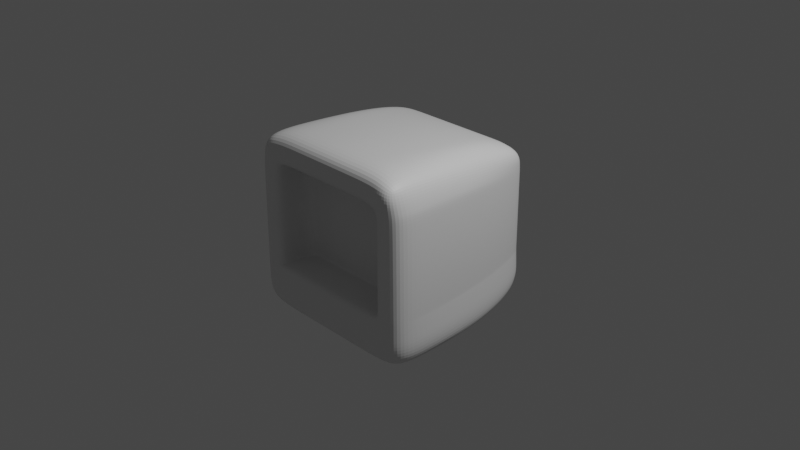 # Source: 5._tv.blend  (saved by Blender 3.3.6; exported with 4.5.12 LTS)
import bpy
from mathutils import Matrix  # noqa: F401  (used for matrix-valued properties, if any)

bpy.ops.wm.read_factory_settings(use_empty=True)
scene = bpy.context.scene
scene.name = 'Scene'

# ---- collections
col_collection = bpy.data.collections.new('Collection'); scene.collection.children.link(col_collection)

# ---- materials (node trees are filled in below, after node groups)
mat_material = bpy.data.materials.new('Material')
mat_material.alpha_threshold = 0.0
mat_material.use_transparent_shadow = False
mat_material.roughness = 0.5
mat_material.line_color = (0.0, 0.0, 0.0, 1.0)

# ---- material node trees
mat_material.use_nodes = True; mat_material.node_tree.nodes.clear()
_N = mat_material.node_tree.nodes; _L = mat_material.node_tree.links
n0 = _N.new('ShaderNodeOutputMaterial'); n0.name = 'Material Output'; n0.location = (300, 300)
n1 = _N.new('ShaderNodeBsdfPrincipled'); n1.name = 'Principled BSDF'; n1.location = (10, 300)
n1.distribution = 'GGX'
n1.subsurface_method = 'RANDOM_WALK_SKIN'
n1.inputs[3].default_value = 1.45
n1.inputs[27].default_value = (0.0, 0.0, 0.0, 1.0)
n1.inputs[28].default_value = 1.0
_L.new(n1.outputs[0], n0.inputs[0])
n0.is_active_output = True

# ---- world
world_world = bpy.data.worlds.new('World'); scene.world = world_world
world_world.use_nodes = True; world_world.node_tree.nodes.clear()
_N = world_world.node_tree.nodes; _L = world_world.node_tree.links
n0 = _N.new('ShaderNodeOutputWorld'); n0.name = 'World Output'; n0.location = (300, 300)
n1 = _N.new('ShaderNodeBackground'); n1.name = 'Background'; n1.location = (10, 300)
n1.inputs[0].default_value = (0.05088, 0.05088, 0.05088, 1.0)
_L.new(n1.outputs[0], n0.inputs[0])
n0.is_active_output = True
world_world.color = (0.05088, 0.05088, 0.05088)
world_world.use_sun_shadow = False
world_world.sun_shadow_jitter_overblur = 0.0

# ---- cameras
cam_camera = bpy.data.cameras.new('Camera')
cam_camera.clip_end = 100.0
cam_camera.ortho_scale = 7.314

# ---- lights
light_light = bpy.data.lights.new('Light', 'POINT')
light_light.transmission_factor = 0.0
light_light.energy = 1000.0
light_light.shadow_soft_size = 0.1
light_light.shadow_maximum_resolution = 0.006
light_light.use_absolute_resolution = True

# ---- meshes
me_cube = bpy.data.meshes.new('Cube')
me_cube.from_pydata([(0.8591, 0.9085, 0.746), (0.9, 0.9144, -0.7455), (0.9182, -1.023, 0.9282), (1.004, -0.9958, -0.9568), (0.0, 0.9096, -0.795), (0.0, -1.0, 1.0), (0.0, -1.0, -1.0), (0.0, 0.9096, 0.8227), (0.8507, 0.9096, 0.5634), (0.9891, -1.0, 0.6635), (0.0, -1.0, 0.6727), (0.0, 0.9096, 0.5634), (0.8604, 0.9105, -0.3343), (1.01, -0.9991, -0.4327), (0.0, -1.0, -0.4424), (0.0, 0.9096, -0.344), (0.9182, -0.6198, 0.9282), (1.049, -0.592, -0.9505), (0.0, -0.5968, 1.0), (0.0, -0.5968, -1.0), (1.0, -0.5968, 0.6635), (1.01, -0.5958, -0.4327), (1.022, 0.2429, -0.9032), (0.9049, 0.2301, 0.8355), (0.0, 0.2381, 0.9561), (0.0, 0.2381, -0.9528), (0.9723, 0.2381, 0.638), (0.982, 0.239, -0.4109), (0.7002, -1.0, -1.0), (0.6868, 0.9096, 0.8227), (0.7464, 0.9096, -0.795), (0.7002, -1.0, 1.0), (0.7002, -1.0, 0.6635), (0.7464, 0.9096, 0.5634), (0.7464, 0.9096, -0.344), (0.7002, -1.0, -0.4424), (0.7002, -0.5968, 1.0), (0.7002, -0.5968, -1.0), (0.857, 0.2381, -0.9528), (0.7282, 0.2381, 0.9561), (0.7002, -0.5732, 0.6727), (0.0, -0.5732, 0.6727), (0.0, -0.5732, -0.4424), (0.7002, -0.5732, -0.4424), (0.8507, 0.9096, 0.4807), (1.0, -1.0, 0.5808), (0.0, 0.9096, 0.4807), (1.0, -0.5968, 0.5808), (0.9723, 0.2381, 0.5553), (0.7464, 0.9096, 0.4807), (0.7002, -1.0, 0.5808), (0.0, -0.5732, 0.5808), (0.7002, -0.5732, 0.5808), (0.8604, 0.9105, -0.3343), (1.01, -0.9991, -0.4327), (0.0, 0.9096, -0.344), (1.01, -0.5958, -0.4327), (0.982, 0.239, -0.4109), (0.7464, 0.9096, -0.344), (0.7002, -1.0, -0.4424), (0.0, -0.5732, -0.4424), (0.7002, -0.5732, -0.4424), (0.4341, 0.9096, -0.795), (0.402, -1.0, 1.0), (0.402, -1.0, 0.6727), (0.402, -1.0, -0.4424), (0.402, -0.5968, -1.0), (0.5532, 0.2381, -0.9528), (0.402, -1.0, -1.0), (0.4341, 0.9096, 0.8227), (0.4341, 0.9096, 0.5634), (0.4341, 0.9096, -0.344), (0.402, -0.5968, 1.0), (0.5726, 0.2381, 0.9561), (0.402, -0.5732, 0.6727), (0.402, -0.5732, -0.4424), (0.402, -0.5732, 0.5808), (0.4341, 0.9096, 0.4807), (0.4341, 0.9096, -0.344), (0.402, -0.5732, -0.4424), (0.0, -0.8579, 0.6727), (0.7002, -0.8579, 0.6727), (0.7002, -0.8579, -0.4424), (0.0, -0.8579, -0.4424), (0.7002, -0.8579, 0.5808), (0.7002, -0.8579, -0.4424), (0.402, -0.8579, -0.4424), (0.402, -0.8579, 0.6727), (0.8708, 0.9116, -0.4422), (1.008, -0.9982, -0.5703), (0.0, -1.0, -0.5888), (0.0, 0.9096, -0.4624), (1.02, -0.5948, -0.5686), (0.9924, 0.24, -0.5402), (0.7002, -1.0, -0.5888), (0.7464, 0.9096, -0.4624), (0.4341, 0.9096, -0.4624), (0.402, -1.0, -0.5888)], [], [(37, 17, 3, 28), (20, 16, 2, 9), (33, 29, 0, 8), (72, 18, 5, 63), (64, 63, 5, 10), (87, 80, 41, 74), (49, 33, 8, 44), (47, 20, 9, 45), (92, 21, 13, 89), (95, 34, 12, 88), (97, 65, 14, 90), (93, 27, 21, 92), (48, 26, 20, 47), (73, 24, 18, 72), (26, 23, 16, 20), (38, 22, 17, 37), (30, 1, 22, 38), (8, 0, 23, 26), (69, 7, 24, 73), (44, 8, 26, 48), (88, 12, 27, 93), (0, 29, 39, 23), (62, 30, 38, 67), (67, 38, 37, 66), (23, 39, 36, 16), (89, 13, 35, 94), (96, 71, 34, 95), (77, 70, 33, 49), (45, 9, 32, 50), (9, 2, 31, 32), (16, 36, 31, 2), (70, 69, 29, 33), (66, 37, 28, 68), (76, 74, 41, 51), (86, 82, 43, 75), (84, 81, 40, 52), (85, 84, 52, 61), (79, 76, 51, 60), (54, 45, 50, 59), (78, 77, 49, 58), (53, 44, 48, 57), (57, 48, 47, 56), (56, 47, 45, 54), (58, 49, 44, 53), (34, 58, 53, 12), (21, 56, 54, 13), (27, 57, 56, 21), (12, 53, 57, 27), (71, 78, 58, 34), (13, 54, 59, 35), (75, 79, 60, 42), (82, 85, 61, 43), (43, 61, 79, 75), (15, 55, 78, 71), (55, 46, 77, 78), (61, 52, 76, 79), (83, 86, 75, 42), (52, 40, 74, 76), (19, 66, 68, 6), (11, 7, 69, 70), (46, 11, 70, 77), (91, 15, 71, 96), (25, 67, 66, 19), (4, 62, 67, 25), (29, 69, 73, 39), (39, 73, 72, 36), (94, 35, 65, 97), (81, 87, 74, 40), (32, 31, 63, 64), (36, 72, 63, 31), (32, 64, 87, 81), (14, 65, 86, 83), (35, 59, 85, 82), (59, 50, 84, 85), (50, 32, 81, 84), (65, 35, 82, 86), (64, 10, 80, 87), (28, 94, 97, 68), (4, 91, 96, 62), (62, 96, 95, 30), (3, 89, 94, 28), (1, 88, 93, 22), (22, 93, 92, 17), (68, 97, 90, 6), (30, 95, 88, 1), (17, 92, 89, 3)])
_uv = me_cube.uv_layers.new(name='UVMap')
_uv.uv.foreach_set('vector', [0.3225, 0.6996, 0.375, 0.6996, 0.3717, 0.7534, 0.3225, 0.75, 0.5745, 0.6996, 0.625, 0.6996, 0.625, 0.75, 0.5745, 0.7519, 0.5745, 0.4475, 0.625, 0.4475, 0.625, 0.5, 0.5745, 0.5, 0.6997, 0.6996, 0.75, 0.6996, 0.75, 0.75, 0.6997, 0.75, 0.5745, 0.8247, 0.625, 0.8247, 0.625, 0.875, 0.5745, 0.875, 0.5745, 0.8247, 0.5745, 0.875, 0.5745, 0.875, 0.5745, 0.8247, 0.5745, 0.4475, 0.5745, 0.4475, 0.5745, 0.5, 0.5745, 0.5, 0.5745, 0.6996, 0.5745, 0.6996, 0.5745, 0.7519, 0.5745, 0.75, 0.4264, 0.6996, 0.4447, 0.6996, 0.4447, 0.75, 0.4255, 0.7509, 0.4264, 0.4475, 0.4447, 0.4475, 0.4447, 0.5, 0.4264, 0.5, 0.4264, 0.8247, 0.4447, 0.8247, 0.4447, 0.875, 0.4264, 0.875, 0.4264, 0.5796, 0.4447, 0.5796, 0.4447, 0.6996, 0.4264, 0.6996, 0.5745, 0.5796, 0.5745, 0.5796, 0.5745, 0.6996, 0.5745, 0.6996, 0.6997, 0.5796, 0.75, 0.5796, 0.75, 0.6996, 0.6997, 0.6996, 0.5745, 0.5796, 0.6158, 0.5783, 0.625, 0.6996, 0.5745, 0.6996, 0.3225, 0.5796, 0.375, 0.5796, 0.375, 0.6996, 0.3225, 0.6996, 0.3225, 0.5, 0.375, 0.5, 0.375, 0.5796, 0.3225, 0.5796, 0.5745, 0.5, 0.625, 0.5, 0.6158, 0.5783, 0.5745, 0.5796, 0.6997, 0.5, 0.75, 0.5, 0.75, 0.5796, 0.6997, 0.5796, 0.5745, 0.5, 0.5745, 0.5, 0.5745, 0.5796, 0.5745, 0.5796, 0.4264, 0.5, 0.4447, 0.5, 0.4447, 0.5796, 0.4264, 0.5796, 0.625, 0.5, 0.6775, 0.5, 0.6845, 0.5796, 0.6158, 0.5783, 0.3003, 0.5, 0.3225, 0.5, 0.3225, 0.5796, 0.3003, 0.5796, 0.3003, 0.5796, 0.3225, 0.5796, 0.3225, 0.6996, 0.3003, 0.6996, 0.6158, 0.5783, 0.6845, 0.5796, 0.6775, 0.6996, 0.625, 0.6996, 0.4255, 0.7509, 0.4447, 0.75, 0.4447, 0.8025, 0.4264, 0.8025, 0.4264, 0.4253, 0.4447, 0.4253, 0.4447, 0.4475, 0.4264, 0.4475, 0.5745, 0.4253, 0.5745, 0.4253, 0.5745, 0.4475, 0.5745, 0.4475, 0.5745, 0.75, 0.5745, 0.7519, 0.5745, 0.8025, 0.5746, 0.8024, 0.5745, 0.7519, 0.625, 0.75, 0.625, 0.8025, 0.5745, 0.8025, 0.625, 0.6996, 0.6775, 0.6996, 0.6775, 0.75, 0.625, 0.75, 0.5745, 0.4253, 0.625, 0.4253, 0.625, 0.4475, 0.5745, 0.4475, 0.3003, 0.6996, 0.3225, 0.6996, 0.3225, 0.75, 0.3003, 0.75, 0.5745, 0.8247, 0.5745, 0.8247, 0.5745, 0.875, 0.5745, 0.875, 0.4447, 0.8247, 0.4447, 0.8025, 0.4447, 0.8025, 0.4447, 0.8247, 0.5745, 0.8025, 0.5745, 0.8025, 0.5745, 0.8025, 0.5745, 0.8025, 0.4446, 0.8026, 0.5746, 0.8024, 0.5745, 0.8025, 0.4447, 0.8025, 0.4447, 0.8247, 0.5745, 0.8247, 0.5745, 0.875, 0.4447, 0.875, 0.4448, 0.7499, 0.5745, 0.75, 0.5746, 0.8024, 0.4446, 0.8026, 0.4447, 0.4253, 0.5745, 0.4253, 0.5745, 0.4475, 0.4447, 0.4475, 0.4447, 0.5, 0.5745, 0.5, 0.5745, 0.5796, 0.4447, 0.5796, 0.4447, 0.5796, 0.5745, 0.5796, 0.5745, 0.6996, 0.4443, 0.6996, 0.4443, 0.6996, 0.5745, 0.6996, 0.5745, 0.75, 0.4448, 0.7499, 0.4447, 0.4475, 0.5745, 0.4475, 0.5745, 0.5, 0.4447, 0.5, 0.4447, 0.4475, 0.4447, 0.4475, 0.4447, 0.5, 0.4447, 0.5, 0.4447, 0.6996, 0.4443, 0.6996, 0.4448, 0.7499, 0.4447, 0.75, 0.4447, 0.5796, 0.4447, 0.5796, 0.4443, 0.6996, 0.4447, 0.6996, 0.4447, 0.5, 0.4447, 0.5, 0.4447, 0.5796, 0.4447, 0.5796, 0.4447, 0.4253, 0.4447, 0.4253, 0.4447, 0.4475, 0.4447, 0.4475, 0.4447, 0.75, 0.4448, 0.7499, 0.4446, 0.8026, 0.4447, 0.8025, 0.4447, 0.8247, 0.4447, 0.8247, 0.4447, 0.875, 0.4447, 0.875, 0.4446, 0.8026, 0.4446, 0.8026, 0.4447, 0.8025, 0.4447, 0.8025, 0.4447, 0.8025, 0.4447, 0.8025, 0.4447, 0.8247, 0.4447, 0.8247, 0.4447, 0.375, 0.4447, 0.375, 0.4447, 0.4253, 0.4447, 0.4253, 0.4447, 0.375, 0.5745, 0.375, 0.5745, 0.4253, 0.4447, 0.4253, 0.4447, 0.8025, 0.5745, 0.8025, 0.5745, 0.8247, 0.4447, 0.8247, 0.4447, 0.875, 0.4447, 0.8247, 0.4447, 0.8247, 0.4447, 0.875, 0.5745, 0.8025, 0.5745, 0.8025, 0.5745, 0.8247, 0.5745, 0.8247, 0.25, 0.6996, 0.3003, 0.6996, 0.3003, 0.75, 0.25, 0.75, 0.5745, 0.375, 0.625, 0.375, 0.625, 0.4253, 0.5745, 0.4253, 0.5745, 0.375, 0.5745, 0.375, 0.5745, 0.4253, 0.5745, 0.4253, 0.4264, 0.375, 0.4447, 0.375, 0.4447, 0.4253, 0.4264, 0.4253, 0.25, 0.5796, 0.3003, 0.5796, 0.3003, 0.6996, 0.25, 0.6996, 0.25, 0.5, 0.3003, 0.5, 0.3003, 0.5796, 0.25, 0.5796, 0.6775, 0.5, 0.6997, 0.5, 0.6997, 0.5796, 0.6845, 0.5796, 0.6845, 0.5796, 0.6997, 0.5796, 0.6997, 0.6996, 0.6775, 0.6996, 0.4264, 0.8025, 0.4447, 0.8025, 0.4447, 0.8247, 0.4264, 0.8247, 0.5745, 0.8025, 0.5745, 0.8247, 0.5745, 0.8247, 0.5745, 0.8025, 0.5745, 0.8025, 0.625, 0.8025, 0.625, 0.8247, 0.5745, 0.8247, 0.6775, 0.6996, 0.6997, 0.6996, 0.6997, 0.75, 0.6775, 0.75, 0.5745, 0.8025, 0.5745, 0.8247, 0.5745, 0.8247, 0.5745, 0.8025, 0.4447, 0.875, 0.4447, 0.8247, 0.4447, 0.8247, 0.4447, 0.875, 0.4447, 0.8025, 0.4447, 0.8025, -17.66, 18.82, -17.66, 18.82, 0.4446, 0.8026, 0.5746, 0.8024, 0.5746, 0.8024, 0.4446, 0.8026, 0.5746, 0.8024, 0.5746, 0.8024, 0.5746, 0.8024, 0.5746, 0.8024, 0.4447, 0.8247, 0.4447, 0.8025, 0.4447, 0.8025, 0.4447, 0.8247, 0.5745, 0.8247, 0.5745, 0.875, 0.5745, 0.875, 0.5745, 0.8247, 0.375, 0.8025, 0.4264, 0.8025, 0.4264, 0.8247, 0.375, 0.8247, 0.375, 0.375, 0.4264, 0.375, 0.4264, 0.4253, 0.375, 0.4253, 0.375, 0.4253, 0.4264, 0.4253, 0.4264, 0.4475, 0.375, 0.4475, 0.3717, 0.7534, 0.4255, 0.7509, 0.4264, 0.8025, 0.375, 0.8025, 0.375, 0.5, 0.4264, 0.5, 0.4264, 0.5796, 0.375, 0.5796, 0.375, 0.5796, 0.4264, 0.5796, 0.4264, 0.6996, 0.375, 0.6996, 0.375, 0.8247, 0.4264, 0.8247, 0.4264, 0.875, 0.375, 0.875, 0.375, 0.4475, 0.4264, 0.4475, 0.4264, 0.5, 0.375, 0.5, 0.375, 0.6996, 0.4264, 0.6996, 0.4255, 0.7509, 0.3717, 0.7534])
me_cube.materials.append(mat_material)
me_cube.use_mirror_vertex_groups = False
me_cube.update()

# ---- objects
ob_cube = bpy.data.objects.new('Cube', me_cube)
ob_light = bpy.data.objects.new('Light', light_light)
ob_camera = bpy.data.objects.new('Camera', cam_camera)

# ---- transforms, parenting, visibility, modifiers, constraints
ob_cube.location = (0.0, 0.0, 0.0)
ob_cube.lock_rotations_4d = False
ob_cube.empty_display_type = 'ARROWS'
ob_cube.lineart.crease_threshold = 0.0
_m = ob_cube.modifiers.new('Subdivision', 'SUBSURF')
_m.levels = 3
_m.render_levels = 3
_m = ob_cube.modifiers.new('Mirror', 'MIRROR')
_m.use_clip = True
ob_light.location = (4.076, 1.005, 5.904)
ob_light.rotation_euler = (0.6503, 0.05522, 1.866)
ob_light.lock_rotations_4d = False
ob_light.empty_display_type = 'ARROWS'
ob_light.color = (0.0, 0.0, 0.0, 0.0)
ob_light.lineart.crease_threshold = 0.0
ob_camera.location = (7.359, -6.926, 4.958)
ob_camera.rotation_euler = (1.109, 0.0, 0.8149)
ob_camera.lock_rotations_4d = False
ob_camera.empty_display_type = 'ARROWS'
ob_camera.color = (0.0, 0.0, 0.0, 0.0)
ob_camera.display_type = 'WIRE'
ob_camera.lineart.crease_threshold = 0.0

# ---- collection membership
col_collection.objects.link(ob_cube)
col_collection.objects.link(ob_light)
col_collection.objects.link(ob_camera)

# ---- scene / render settings (as saved in the file)
scene.camera = ob_camera
scene.frame_start = 1; scene.frame_end = 250; scene.frame_set(1)
scene.render.engine = 'BLENDER_EEVEE_NEXT'
scene.cycles.sampling_pattern = 'TABULATED_SOBOL'
scene.cycles.use_light_tree = False
scene.view_settings.view_transform = 'Filmic'
bpy.context.view_layer.update()
